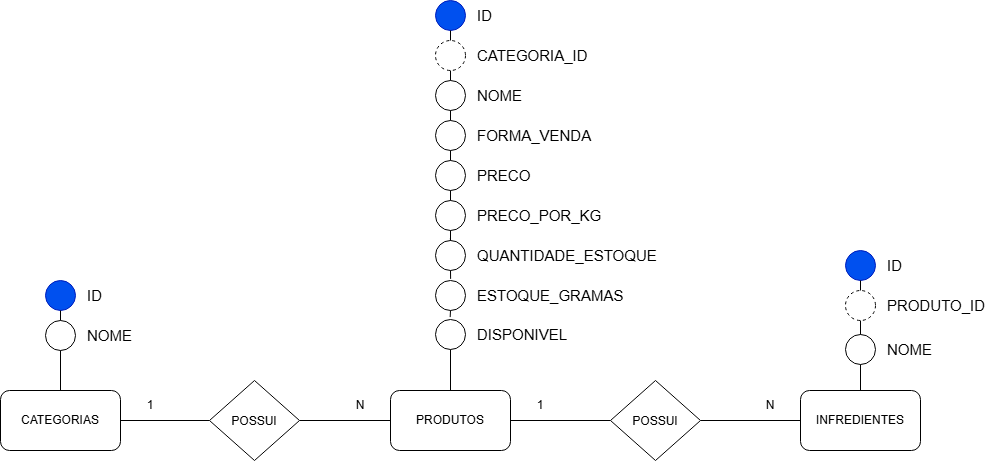

The diagram above was exported from draw.io. Its source (the exported page's mxGraphModel, read from the mxfile embedded in the PNG):
<mxGraphModel dx="1776" dy="969" grid="1" gridSize="10" guides="1" tooltips="1" connect="1" arrows="1" fold="1" page="1" pageScale="1" pageWidth="1169" pageHeight="827" math="0" shadow="0">
  <root>
    <mxCell id="0" />
    <mxCell id="1" parent="0" />
    <mxCell id="nAktPiE97uoO2yT1dCip-89" connectable="0" parent="1" style="group" value="" vertex="1">
      <mxGeometry height="200" width="145" x="912" y="350" as="geometry" />
    </mxCell>
    <mxCell id="nAktPiE97uoO2yT1dCip-74" parent="nAktPiE97uoO2yT1dCip-89" style="rounded=1;whiteSpace=wrap;html=1;roundedPerimeter=1;" value="INFREDIENTES" vertex="1">
      <mxGeometry height="60" width="120" y="140" as="geometry" />
    </mxCell>
    <mxCell id="nAktPiE97uoO2yT1dCip-75" connectable="0" parent="nAktPiE97uoO2yT1dCip-89" style="group" value="" vertex="1">
      <mxGeometry height="30" width="100" x="45" as="geometry" />
    </mxCell>
    <mxCell id="nAktPiE97uoO2yT1dCip-76" parent="nAktPiE97uoO2yT1dCip-75" style="ellipse;whiteSpace=wrap;html=1;shapeInside=1;aspect=fixed;fillColor=#0050ef;fontColor=#ffffff;strokeColor=#001DBC;" value="" vertex="1">
      <mxGeometry height="30" width="30" as="geometry" />
    </mxCell>
    <mxCell id="nAktPiE97uoO2yT1dCip-77" parent="nAktPiE97uoO2yT1dCip-75" style="text;html=1;whiteSpace=wrap;strokeColor=none;fillColor=none;align=left;verticalAlign=middle;rounded=0;fontSize=15;" value="ID" vertex="1">
      <mxGeometry height="30" width="60" x="40" as="geometry" />
    </mxCell>
    <mxCell id="nAktPiE97uoO2yT1dCip-78" connectable="0" parent="nAktPiE97uoO2yT1dCip-89" style="group;dashed=1;" value="" vertex="1">
      <mxGeometry height="30" width="100" x="45" y="40" as="geometry" />
    </mxCell>
    <mxCell id="nAktPiE97uoO2yT1dCip-79" parent="nAktPiE97uoO2yT1dCip-78" style="ellipse;whiteSpace=wrap;html=1;shapeInside=1;aspect=fixed;dashed=1;" value="" vertex="1">
      <mxGeometry height="30" width="30" as="geometry" />
    </mxCell>
    <mxCell id="nAktPiE97uoO2yT1dCip-80" parent="nAktPiE97uoO2yT1dCip-78" style="text;html=1;whiteSpace=wrap;strokeColor=none;fillColor=none;align=left;verticalAlign=middle;rounded=0;fontSize=15;" value="PRODUTO_ID" vertex="1">
      <mxGeometry height="30" width="60" x="40" as="geometry" />
    </mxCell>
    <mxCell id="nAktPiE97uoO2yT1dCip-81" edge="1" parent="nAktPiE97uoO2yT1dCip-89" source="nAktPiE97uoO2yT1dCip-76" style="edgeStyle=orthogonalEdgeStyle;shape=connector;rounded=0;orthogonalLoop=1;jettySize=auto;html=1;exitX=0.5;exitY=1;exitDx=0;exitDy=0;entryX=0.5;entryY=0;entryDx=0;entryDy=0;strokeColor=default;align=center;verticalAlign=middle;fontFamily=Helvetica;fontSize=11;fontColor=default;labelBackgroundColor=default;defaultLabelBackgroundColor=page;endArrow=none;endFill=0;" target="nAktPiE97uoO2yT1dCip-79">
      <mxGeometry relative="1" as="geometry" />
    </mxCell>
    <mxCell id="nAktPiE97uoO2yT1dCip-83" connectable="0" parent="nAktPiE97uoO2yT1dCip-89" style="group" value="" vertex="1">
      <mxGeometry height="30" width="100" x="45" y="84" as="geometry" />
    </mxCell>
    <mxCell id="nAktPiE97uoO2yT1dCip-84" parent="nAktPiE97uoO2yT1dCip-83" style="ellipse;whiteSpace=wrap;html=1;shapeInside=1;aspect=fixed;" value="" vertex="1">
      <mxGeometry height="30" width="30" as="geometry" />
    </mxCell>
    <mxCell id="nAktPiE97uoO2yT1dCip-85" parent="nAktPiE97uoO2yT1dCip-83" style="text;html=1;whiteSpace=wrap;strokeColor=none;fillColor=none;align=left;verticalAlign=middle;rounded=0;fontSize=15;" value="NOME" vertex="1">
      <mxGeometry height="30" width="60" x="40" as="geometry" />
    </mxCell>
    <mxCell id="nAktPiE97uoO2yT1dCip-86" edge="1" parent="nAktPiE97uoO2yT1dCip-89" source="nAktPiE97uoO2yT1dCip-79" style="edgeStyle=orthogonalEdgeStyle;shape=connector;rounded=0;orthogonalLoop=1;jettySize=auto;html=1;exitX=0.5;exitY=1;exitDx=0;exitDy=0;entryX=0.5;entryY=0;entryDx=0;entryDy=0;strokeColor=default;align=center;verticalAlign=middle;fontFamily=Helvetica;fontSize=11;fontColor=default;labelBackgroundColor=default;defaultLabelBackgroundColor=page;endArrow=none;endFill=0;" target="nAktPiE97uoO2yT1dCip-84">
      <mxGeometry relative="1" as="geometry" />
    </mxCell>
    <mxCell id="nAktPiE97uoO2yT1dCip-88" edge="1" parent="nAktPiE97uoO2yT1dCip-89" source="nAktPiE97uoO2yT1dCip-84" style="edgeStyle=orthogonalEdgeStyle;shape=connector;rounded=0;orthogonalLoop=1;jettySize=auto;html=1;exitX=0.5;exitY=1;exitDx=0;exitDy=0;entryX=0.5;entryY=0;entryDx=0;entryDy=0;strokeColor=default;align=center;verticalAlign=middle;fontFamily=Helvetica;fontSize=11;fontColor=default;labelBackgroundColor=default;defaultLabelBackgroundColor=page;endArrow=none;endFill=0;" target="nAktPiE97uoO2yT1dCip-74">
      <mxGeometry relative="1" as="geometry" />
    </mxCell>
    <mxCell id="nAktPiE97uoO2yT1dCip-90" connectable="0" parent="1" style="group" value="" vertex="1">
      <mxGeometry height="170" width="145" x="112" y="380" as="geometry" />
    </mxCell>
    <mxCell id="nAktPiE97uoO2yT1dCip-1" parent="nAktPiE97uoO2yT1dCip-90" style="rounded=1;whiteSpace=wrap;html=1;roundedPerimeter=1;" value="CATEGORIAS" vertex="1">
      <mxGeometry height="60" width="120" y="110" as="geometry" />
    </mxCell>
    <mxCell id="nAktPiE97uoO2yT1dCip-27" connectable="0" parent="nAktPiE97uoO2yT1dCip-90" style="group" value="" vertex="1">
      <mxGeometry height="30" width="100" x="45" as="geometry" />
    </mxCell>
    <mxCell id="nAktPiE97uoO2yT1dCip-25" parent="nAktPiE97uoO2yT1dCip-27" style="ellipse;whiteSpace=wrap;html=1;shapeInside=1;aspect=fixed;fillColor=#0050ef;fontColor=#ffffff;strokeColor=#001DBC;" value="" vertex="1">
      <mxGeometry height="30" width="30" as="geometry" />
    </mxCell>
    <mxCell id="nAktPiE97uoO2yT1dCip-26" parent="nAktPiE97uoO2yT1dCip-27" style="text;html=1;whiteSpace=wrap;strokeColor=none;fillColor=none;align=left;verticalAlign=middle;rounded=0;fontSize=15;" value="ID" vertex="1">
      <mxGeometry height="30" width="60" x="40" as="geometry" />
    </mxCell>
    <mxCell id="nAktPiE97uoO2yT1dCip-28" connectable="0" parent="nAktPiE97uoO2yT1dCip-90" style="group" value="" vertex="1">
      <mxGeometry height="30" width="100" x="45" y="40" as="geometry" />
    </mxCell>
    <mxCell id="nAktPiE97uoO2yT1dCip-29" parent="nAktPiE97uoO2yT1dCip-28" style="ellipse;whiteSpace=wrap;html=1;shapeInside=1;aspect=fixed;" value="" vertex="1">
      <mxGeometry height="30" width="30" as="geometry" />
    </mxCell>
    <mxCell id="nAktPiE97uoO2yT1dCip-30" parent="nAktPiE97uoO2yT1dCip-28" style="text;html=1;whiteSpace=wrap;strokeColor=none;fillColor=none;align=left;verticalAlign=middle;rounded=0;fontSize=15;" value="NOME" vertex="1">
      <mxGeometry height="30" width="60" x="40" as="geometry" />
    </mxCell>
    <mxCell id="nAktPiE97uoO2yT1dCip-31" edge="1" parent="nAktPiE97uoO2yT1dCip-90" source="nAktPiE97uoO2yT1dCip-25" style="edgeStyle=orthogonalEdgeStyle;shape=connector;rounded=0;orthogonalLoop=1;jettySize=auto;html=1;exitX=0.5;exitY=1;exitDx=0;exitDy=0;entryX=0.5;entryY=0;entryDx=0;entryDy=0;strokeColor=default;align=center;verticalAlign=middle;fontFamily=Helvetica;fontSize=11;fontColor=default;labelBackgroundColor=default;defaultLabelBackgroundColor=page;endArrow=none;endFill=0;" target="nAktPiE97uoO2yT1dCip-29">
      <mxGeometry relative="1" as="geometry" />
    </mxCell>
    <mxCell id="nAktPiE97uoO2yT1dCip-32" edge="1" parent="nAktPiE97uoO2yT1dCip-90" source="nAktPiE97uoO2yT1dCip-29" style="edgeStyle=orthogonalEdgeStyle;shape=connector;rounded=0;orthogonalLoop=1;jettySize=auto;html=1;exitX=0.5;exitY=1;exitDx=0;exitDy=0;entryX=0.5;entryY=0;entryDx=0;entryDy=0;strokeColor=default;align=center;verticalAlign=middle;fontFamily=Helvetica;fontSize=11;fontColor=default;labelBackgroundColor=default;defaultLabelBackgroundColor=page;endArrow=none;endFill=0;" target="nAktPiE97uoO2yT1dCip-1">
      <mxGeometry relative="1" as="geometry" />
    </mxCell>
    <mxCell id="nAktPiE97uoO2yT1dCip-128" connectable="0" parent="1" style="group" value="" vertex="1">
      <mxGeometry height="450" width="180" x="502" y="100" as="geometry" />
    </mxCell>
    <mxCell id="nAktPiE97uoO2yT1dCip-6" parent="nAktPiE97uoO2yT1dCip-128" style="rounded=1;whiteSpace=wrap;html=1;roundedPerimeter=1;" value="PRODUTOS" vertex="1">
      <mxGeometry height="60" width="120" y="390" as="geometry" />
    </mxCell>
    <mxCell id="nAktPiE97uoO2yT1dCip-33" connectable="0" parent="nAktPiE97uoO2yT1dCip-128" style="group" value="" vertex="1">
      <mxGeometry height="30" width="100" x="45" as="geometry" />
    </mxCell>
    <mxCell id="nAktPiE97uoO2yT1dCip-34" parent="nAktPiE97uoO2yT1dCip-33" style="ellipse;whiteSpace=wrap;html=1;shapeInside=1;aspect=fixed;fillColor=#0050ef;fontColor=#ffffff;strokeColor=#001DBC;" value="" vertex="1">
      <mxGeometry height="30" width="30" as="geometry" />
    </mxCell>
    <mxCell id="nAktPiE97uoO2yT1dCip-35" parent="nAktPiE97uoO2yT1dCip-33" style="text;html=1;whiteSpace=wrap;strokeColor=none;fillColor=none;align=left;verticalAlign=middle;rounded=0;fontSize=15;" value="ID" vertex="1">
      <mxGeometry height="30" width="60" x="40" as="geometry" />
    </mxCell>
    <mxCell id="nAktPiE97uoO2yT1dCip-36" connectable="0" parent="nAktPiE97uoO2yT1dCip-128" style="group" value="" vertex="1">
      <mxGeometry height="30" width="100" x="45" y="40" as="geometry" />
    </mxCell>
    <mxCell id="nAktPiE97uoO2yT1dCip-37" parent="nAktPiE97uoO2yT1dCip-36" style="ellipse;whiteSpace=wrap;html=1;shapeInside=1;aspect=fixed;dashed=1;" value="" vertex="1">
      <mxGeometry height="30" width="30" as="geometry" />
    </mxCell>
    <mxCell id="nAktPiE97uoO2yT1dCip-38" parent="nAktPiE97uoO2yT1dCip-36" style="text;html=1;whiteSpace=wrap;strokeColor=none;fillColor=none;align=left;verticalAlign=middle;rounded=0;fontSize=15;" value="CATEGORIA_ID" vertex="1">
      <mxGeometry height="30" width="60" x="40" as="geometry" />
    </mxCell>
    <mxCell id="nAktPiE97uoO2yT1dCip-40" connectable="0" parent="nAktPiE97uoO2yT1dCip-128" style="group" value="" vertex="1">
      <mxGeometry height="30" width="100" x="45" y="80" as="geometry" />
    </mxCell>
    <mxCell id="nAktPiE97uoO2yT1dCip-41" parent="nAktPiE97uoO2yT1dCip-40" style="ellipse;whiteSpace=wrap;html=1;shapeInside=1;aspect=fixed;" value="" vertex="1">
      <mxGeometry height="30" width="30" as="geometry" />
    </mxCell>
    <mxCell id="nAktPiE97uoO2yT1dCip-42" parent="nAktPiE97uoO2yT1dCip-40" style="text;html=1;whiteSpace=wrap;strokeColor=none;fillColor=none;align=left;verticalAlign=middle;rounded=0;fontSize=15;" value="NOME" vertex="1">
      <mxGeometry height="30" width="60" x="40" as="geometry" />
    </mxCell>
    <mxCell id="nAktPiE97uoO2yT1dCip-43" connectable="0" parent="nAktPiE97uoO2yT1dCip-128" style="group" value="" vertex="1">
      <mxGeometry height="30" width="100" x="45" y="120" as="geometry" />
    </mxCell>
    <mxCell id="nAktPiE97uoO2yT1dCip-44" parent="nAktPiE97uoO2yT1dCip-43" style="ellipse;whiteSpace=wrap;html=1;shapeInside=1;aspect=fixed;" value="" vertex="1">
      <mxGeometry height="30" width="30" as="geometry" />
    </mxCell>
    <mxCell id="nAktPiE97uoO2yT1dCip-45" parent="nAktPiE97uoO2yT1dCip-43" style="text;html=1;whiteSpace=wrap;strokeColor=none;fillColor=none;align=left;verticalAlign=middle;rounded=0;fontSize=15;" value="FORMA_VENDA" vertex="1">
      <mxGeometry height="30" width="60" x="40" as="geometry" />
    </mxCell>
    <mxCell id="nAktPiE97uoO2yT1dCip-46" connectable="0" parent="nAktPiE97uoO2yT1dCip-128" style="group" value="" vertex="1">
      <mxGeometry height="30" width="100" x="45" y="160" as="geometry" />
    </mxCell>
    <mxCell id="nAktPiE97uoO2yT1dCip-47" parent="nAktPiE97uoO2yT1dCip-46" style="ellipse;whiteSpace=wrap;html=1;shapeInside=1;aspect=fixed;" value="" vertex="1">
      <mxGeometry height="30" width="30" as="geometry" />
    </mxCell>
    <mxCell id="nAktPiE97uoO2yT1dCip-48" parent="nAktPiE97uoO2yT1dCip-46" style="text;html=1;whiteSpace=wrap;strokeColor=none;fillColor=none;align=left;verticalAlign=middle;rounded=0;fontSize=15;" value="PRECO" vertex="1">
      <mxGeometry height="30" width="60" x="40" as="geometry" />
    </mxCell>
    <mxCell id="nAktPiE97uoO2yT1dCip-49" connectable="0" parent="nAktPiE97uoO2yT1dCip-128" style="group" value="" vertex="1">
      <mxGeometry height="30" width="100" x="45" y="200" as="geometry" />
    </mxCell>
    <mxCell id="nAktPiE97uoO2yT1dCip-50" parent="nAktPiE97uoO2yT1dCip-49" style="ellipse;whiteSpace=wrap;html=1;shapeInside=1;aspect=fixed;" value="" vertex="1">
      <mxGeometry height="30" width="30" as="geometry" />
    </mxCell>
    <mxCell id="nAktPiE97uoO2yT1dCip-51" parent="nAktPiE97uoO2yT1dCip-49" style="text;html=1;whiteSpace=wrap;strokeColor=none;fillColor=none;align=left;verticalAlign=middle;rounded=0;fontSize=15;" value="PRECO_POR_KG" vertex="1">
      <mxGeometry height="30" width="60" x="40" as="geometry" />
    </mxCell>
    <mxCell id="nAktPiE97uoO2yT1dCip-52" connectable="0" parent="nAktPiE97uoO2yT1dCip-128" style="group" value="" vertex="1">
      <mxGeometry height="30" width="100" x="45" y="240" as="geometry" />
    </mxCell>
    <mxCell id="nAktPiE97uoO2yT1dCip-53" parent="nAktPiE97uoO2yT1dCip-52" style="ellipse;whiteSpace=wrap;html=1;shapeInside=1;aspect=fixed;" value="" vertex="1">
      <mxGeometry height="30" width="30" as="geometry" />
    </mxCell>
    <mxCell id="nAktPiE97uoO2yT1dCip-54" parent="nAktPiE97uoO2yT1dCip-52" style="text;html=1;whiteSpace=wrap;strokeColor=none;fillColor=none;align=left;verticalAlign=middle;rounded=0;fontSize=15;" value="QUANTIDADE_ESTOQUE" vertex="1">
      <mxGeometry height="30" width="60" x="40" as="geometry" />
    </mxCell>
    <mxCell id="nAktPiE97uoO2yT1dCip-55" connectable="0" parent="nAktPiE97uoO2yT1dCip-128" style="group" value="" vertex="1">
      <mxGeometry height="30" width="100" x="45" y="280" as="geometry" />
    </mxCell>
    <mxCell id="nAktPiE97uoO2yT1dCip-56" parent="nAktPiE97uoO2yT1dCip-55" style="ellipse;whiteSpace=wrap;html=1;shapeInside=1;aspect=fixed;" value="" vertex="1">
      <mxGeometry height="30" width="30" as="geometry" />
    </mxCell>
    <mxCell id="nAktPiE97uoO2yT1dCip-57" parent="nAktPiE97uoO2yT1dCip-55" style="text;html=1;whiteSpace=wrap;strokeColor=none;fillColor=none;align=left;verticalAlign=middle;rounded=0;fontSize=15;" value="ESTOQUE_GRAMAS" vertex="1">
      <mxGeometry height="30" width="60" x="40" as="geometry" />
    </mxCell>
    <mxCell id="nAktPiE97uoO2yT1dCip-58" connectable="0" parent="nAktPiE97uoO2yT1dCip-128" style="group" value="" vertex="1">
      <mxGeometry height="30" width="100" x="45" y="319" as="geometry" />
    </mxCell>
    <mxCell id="nAktPiE97uoO2yT1dCip-59" parent="nAktPiE97uoO2yT1dCip-58" style="ellipse;whiteSpace=wrap;html=1;shapeInside=1;aspect=fixed;" value="" vertex="1">
      <mxGeometry height="30" width="30" as="geometry" />
    </mxCell>
    <mxCell id="nAktPiE97uoO2yT1dCip-60" parent="nAktPiE97uoO2yT1dCip-58" style="text;html=1;whiteSpace=wrap;strokeColor=none;fillColor=none;align=left;verticalAlign=middle;rounded=0;fontSize=15;" value="DISPONIVEL" vertex="1">
      <mxGeometry height="30" width="60" x="40" as="geometry" />
    </mxCell>
    <mxCell id="nAktPiE97uoO2yT1dCip-61" edge="1" parent="nAktPiE97uoO2yT1dCip-128" source="nAktPiE97uoO2yT1dCip-34" style="edgeStyle=orthogonalEdgeStyle;shape=connector;rounded=0;orthogonalLoop=1;jettySize=auto;html=1;exitX=0.5;exitY=1;exitDx=0;exitDy=0;entryX=0.5;entryY=0;entryDx=0;entryDy=0;strokeColor=default;align=center;verticalAlign=middle;fontFamily=Helvetica;fontSize=11;fontColor=default;labelBackgroundColor=default;defaultLabelBackgroundColor=page;endArrow=none;endFill=0;" target="nAktPiE97uoO2yT1dCip-37">
      <mxGeometry relative="1" as="geometry" />
    </mxCell>
    <mxCell id="nAktPiE97uoO2yT1dCip-62" edge="1" parent="nAktPiE97uoO2yT1dCip-128" source="nAktPiE97uoO2yT1dCip-37" style="edgeStyle=orthogonalEdgeStyle;shape=connector;rounded=0;orthogonalLoop=1;jettySize=auto;html=1;exitX=0.5;exitY=1;exitDx=0;exitDy=0;entryX=0.5;entryY=0;entryDx=0;entryDy=0;strokeColor=default;align=center;verticalAlign=middle;fontFamily=Helvetica;fontSize=11;fontColor=default;labelBackgroundColor=default;defaultLabelBackgroundColor=page;endArrow=none;endFill=0;" target="nAktPiE97uoO2yT1dCip-41">
      <mxGeometry relative="1" as="geometry" />
    </mxCell>
    <mxCell id="nAktPiE97uoO2yT1dCip-65" edge="1" parent="nAktPiE97uoO2yT1dCip-128" source="nAktPiE97uoO2yT1dCip-41" style="edgeStyle=orthogonalEdgeStyle;shape=connector;rounded=0;orthogonalLoop=1;jettySize=auto;html=1;exitX=0.5;exitY=1;exitDx=0;exitDy=0;entryX=0.5;entryY=0;entryDx=0;entryDy=0;strokeColor=default;align=center;verticalAlign=middle;fontFamily=Helvetica;fontSize=11;fontColor=default;labelBackgroundColor=default;defaultLabelBackgroundColor=page;endArrow=none;endFill=0;" target="nAktPiE97uoO2yT1dCip-44">
      <mxGeometry relative="1" as="geometry" />
    </mxCell>
    <mxCell id="nAktPiE97uoO2yT1dCip-66" edge="1" parent="nAktPiE97uoO2yT1dCip-128" source="nAktPiE97uoO2yT1dCip-44" style="edgeStyle=orthogonalEdgeStyle;shape=connector;rounded=0;orthogonalLoop=1;jettySize=auto;html=1;exitX=0.5;exitY=1;exitDx=0;exitDy=0;entryX=0.5;entryY=0;entryDx=0;entryDy=0;strokeColor=default;align=center;verticalAlign=middle;fontFamily=Helvetica;fontSize=11;fontColor=default;labelBackgroundColor=default;defaultLabelBackgroundColor=page;endArrow=none;endFill=0;" target="nAktPiE97uoO2yT1dCip-47">
      <mxGeometry relative="1" as="geometry" />
    </mxCell>
    <mxCell id="nAktPiE97uoO2yT1dCip-67" edge="1" parent="nAktPiE97uoO2yT1dCip-128" source="nAktPiE97uoO2yT1dCip-47" style="edgeStyle=orthogonalEdgeStyle;shape=connector;rounded=0;orthogonalLoop=1;jettySize=auto;html=1;exitX=0.5;exitY=1;exitDx=0;exitDy=0;entryX=0.5;entryY=0;entryDx=0;entryDy=0;strokeColor=default;align=center;verticalAlign=middle;fontFamily=Helvetica;fontSize=11;fontColor=default;labelBackgroundColor=default;defaultLabelBackgroundColor=page;endArrow=none;endFill=0;" target="nAktPiE97uoO2yT1dCip-50">
      <mxGeometry relative="1" as="geometry" />
    </mxCell>
    <mxCell id="nAktPiE97uoO2yT1dCip-70" edge="1" parent="nAktPiE97uoO2yT1dCip-128" source="nAktPiE97uoO2yT1dCip-50" style="edgeStyle=orthogonalEdgeStyle;shape=connector;rounded=0;orthogonalLoop=1;jettySize=auto;html=1;exitX=0.5;exitY=1;exitDx=0;exitDy=0;entryX=0.496;entryY=-0.083;entryDx=0;entryDy=0;entryPerimeter=0;strokeColor=default;align=center;verticalAlign=middle;fontFamily=Helvetica;fontSize=11;fontColor=default;labelBackgroundColor=default;defaultLabelBackgroundColor=page;endArrow=none;endFill=0;" target="nAktPiE97uoO2yT1dCip-53">
      <mxGeometry relative="1" x="-0.3597" as="geometry">
        <Array as="points">
          <mxPoint x="59.879999999999995" y="240" />
          <mxPoint x="59.879999999999995" y="240" />
        </Array>
      </mxGeometry>
    </mxCell>
    <mxCell id="nAktPiE97uoO2yT1dCip-71" edge="1" parent="nAktPiE97uoO2yT1dCip-128" source="nAktPiE97uoO2yT1dCip-53" style="edgeStyle=orthogonalEdgeStyle;shape=connector;rounded=0;orthogonalLoop=1;jettySize=auto;html=1;exitX=0.5;exitY=1;exitDx=0;exitDy=0;entryX=0.504;entryY=-0.054;entryDx=0;entryDy=0;entryPerimeter=0;strokeColor=default;align=center;verticalAlign=middle;fontFamily=Helvetica;fontSize=11;fontColor=default;labelBackgroundColor=default;defaultLabelBackgroundColor=page;endArrow=none;endFill=0;" target="nAktPiE97uoO2yT1dCip-56">
      <mxGeometry relative="1" as="geometry" />
    </mxCell>
    <mxCell id="nAktPiE97uoO2yT1dCip-72" edge="1" parent="nAktPiE97uoO2yT1dCip-128" source="nAktPiE97uoO2yT1dCip-56" style="edgeStyle=orthogonalEdgeStyle;shape=connector;rounded=0;orthogonalLoop=1;jettySize=auto;html=1;exitX=0.5;exitY=1;exitDx=0;exitDy=0;entryX=0.489;entryY=-0.08;entryDx=0;entryDy=0;entryPerimeter=0;strokeColor=default;align=center;verticalAlign=middle;fontFamily=Helvetica;fontSize=11;fontColor=default;labelBackgroundColor=default;defaultLabelBackgroundColor=page;endArrow=none;endFill=0;" target="nAktPiE97uoO2yT1dCip-59">
      <mxGeometry relative="1" as="geometry" />
    </mxCell>
    <mxCell id="nAktPiE97uoO2yT1dCip-73" edge="1" parent="nAktPiE97uoO2yT1dCip-128" source="nAktPiE97uoO2yT1dCip-59" style="edgeStyle=orthogonalEdgeStyle;shape=connector;rounded=0;orthogonalLoop=1;jettySize=auto;html=1;exitX=0.5;exitY=1;exitDx=0;exitDy=0;entryX=0.5;entryY=0;entryDx=0;entryDy=0;strokeColor=default;align=center;verticalAlign=middle;fontFamily=Helvetica;fontSize=11;fontColor=default;labelBackgroundColor=default;defaultLabelBackgroundColor=page;endArrow=none;endFill=0;" target="nAktPiE97uoO2yT1dCip-6">
      <mxGeometry relative="1" as="geometry" />
    </mxCell>
    <mxCell id="nAktPiE97uoO2yT1dCip-139" parent="nAktPiE97uoO2yT1dCip-128" style="text;html=1;whiteSpace=wrap;strokeColor=none;fillColor=none;align=center;verticalAlign=middle;rounded=0;" value="1" vertex="1">
      <mxGeometry height="30" width="60" x="120" y="390" as="geometry" />
    </mxCell>
    <mxCell id="nAktPiE97uoO2yT1dCip-132" edge="1" parent="1" source="nAktPiE97uoO2yT1dCip-129" style="edgeStyle=orthogonalEdgeStyle;shape=connector;rounded=0;orthogonalLoop=1;jettySize=auto;html=1;exitX=0;exitY=0.5;exitDx=0;exitDy=0;entryX=1;entryY=0.5;entryDx=0;entryDy=0;strokeColor=default;align=center;verticalAlign=middle;fontFamily=Helvetica;fontSize=11;fontColor=default;labelBackgroundColor=default;defaultLabelBackgroundColor=page;endArrow=none;endFill=0;" target="nAktPiE97uoO2yT1dCip-1">
      <mxGeometry relative="1" as="geometry" />
    </mxCell>
    <mxCell id="nAktPiE97uoO2yT1dCip-133" edge="1" parent="1" source="nAktPiE97uoO2yT1dCip-129" style="edgeStyle=orthogonalEdgeStyle;shape=connector;rounded=0;orthogonalLoop=1;jettySize=auto;html=1;exitX=1;exitY=0.5;exitDx=0;exitDy=0;entryX=0;entryY=0.5;entryDx=0;entryDy=0;strokeColor=default;align=center;verticalAlign=middle;fontFamily=Helvetica;fontSize=11;fontColor=default;labelBackgroundColor=default;defaultLabelBackgroundColor=page;endArrow=none;endFill=0;" target="nAktPiE97uoO2yT1dCip-6">
      <mxGeometry relative="1" as="geometry" />
    </mxCell>
    <mxCell id="nAktPiE97uoO2yT1dCip-129" parent="1" style="rhombus;whiteSpace=wrap;html=1;shapeInside=1;" value="POSSUI" vertex="1">
      <mxGeometry height="80" width="90" x="321" y="480" as="geometry" />
    </mxCell>
    <mxCell id="nAktPiE97uoO2yT1dCip-134" parent="1" style="text;html=1;whiteSpace=wrap;strokeColor=none;fillColor=none;align=center;verticalAlign=middle;rounded=0;" value="1" vertex="1">
      <mxGeometry height="30" width="60" x="232" y="490" as="geometry" />
    </mxCell>
    <mxCell id="nAktPiE97uoO2yT1dCip-135" parent="1" style="text;html=1;whiteSpace=wrap;strokeColor=none;fillColor=none;align=center;verticalAlign=middle;rounded=0;" value="N" vertex="1">
      <mxGeometry height="30" width="60" x="442" y="490" as="geometry" />
    </mxCell>
    <mxCell id="nAktPiE97uoO2yT1dCip-137" edge="1" parent="1" source="nAktPiE97uoO2yT1dCip-136" style="edgeStyle=orthogonalEdgeStyle;shape=connector;rounded=0;orthogonalLoop=1;jettySize=auto;html=1;exitX=0;exitY=0.5;exitDx=0;exitDy=0;entryX=1;entryY=0.5;entryDx=0;entryDy=0;strokeColor=default;align=center;verticalAlign=middle;fontFamily=Helvetica;fontSize=11;fontColor=default;labelBackgroundColor=default;defaultLabelBackgroundColor=page;endArrow=none;endFill=0;" target="nAktPiE97uoO2yT1dCip-6">
      <mxGeometry relative="1" as="geometry" />
    </mxCell>
    <mxCell id="nAktPiE97uoO2yT1dCip-138" edge="1" parent="1" source="nAktPiE97uoO2yT1dCip-136" style="edgeStyle=orthogonalEdgeStyle;shape=connector;rounded=0;orthogonalLoop=1;jettySize=auto;html=1;exitX=1;exitY=0.5;exitDx=0;exitDy=0;entryX=0;entryY=0.5;entryDx=0;entryDy=0;strokeColor=default;align=center;verticalAlign=middle;fontFamily=Helvetica;fontSize=11;fontColor=default;labelBackgroundColor=default;defaultLabelBackgroundColor=page;endArrow=none;endFill=0;" target="nAktPiE97uoO2yT1dCip-74">
      <mxGeometry relative="1" as="geometry" />
    </mxCell>
    <mxCell id="nAktPiE97uoO2yT1dCip-136" parent="1" style="rhombus;whiteSpace=wrap;html=1;shapeInside=1;" value="POSSUI" vertex="1">
      <mxGeometry height="80" width="90" x="722" y="480" as="geometry" />
    </mxCell>
    <mxCell id="nAktPiE97uoO2yT1dCip-140" parent="1" style="text;html=1;whiteSpace=wrap;strokeColor=none;fillColor=none;align=center;verticalAlign=middle;rounded=0;" value="N" vertex="1">
      <mxGeometry height="30" width="60" x="852" y="490" as="geometry" />
    </mxCell>
  </root>
</mxGraphModel>